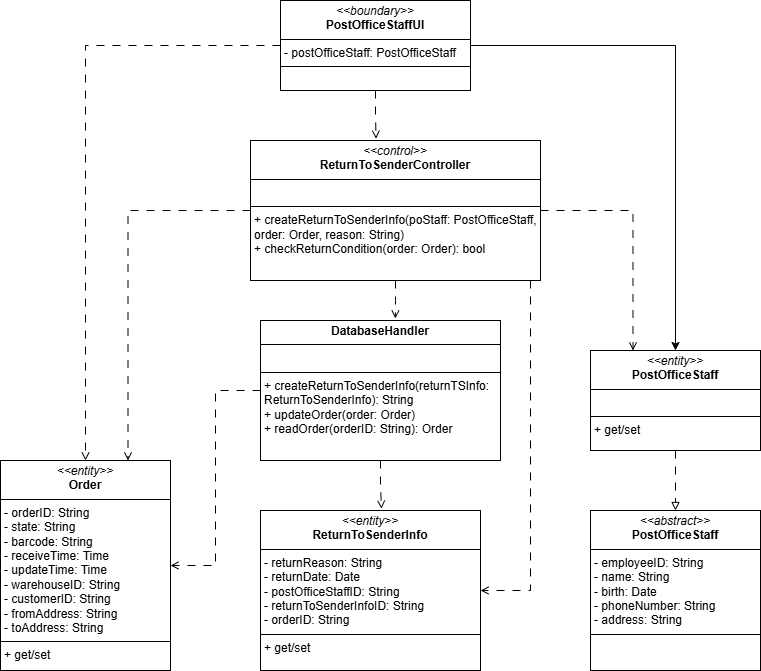

The diagram above was exported from draw.io. Its source (the exported page's mxGraphModel, read from the mxfile embedded in the PNG):
<mxGraphModel dx="996" dy="684" grid="1" gridSize="10" guides="1" tooltips="1" connect="1" arrows="1" fold="1" page="1" pageScale="1" pageWidth="850" pageHeight="1100" math="0" shadow="0">
  <root>
    <mxCell id="0" />
    <mxCell id="1" parent="0" />
    <mxCell id="tefQt60aDn7ZsexCgyT6-8" style="edgeStyle=orthogonalEdgeStyle;rounded=0;orthogonalLoop=1;jettySize=auto;html=1;entryX=0.5;entryY=0;entryDx=0;entryDy=0;" edge="1" parent="1" source="6tCNfvG3uA8J0Ya7Zz2V-5" target="tefQt60aDn7ZsexCgyT6-5">
      <mxGeometry relative="1" as="geometry" />
    </mxCell>
    <mxCell id="tefQt60aDn7ZsexCgyT6-9" style="edgeStyle=orthogonalEdgeStyle;rounded=0;orthogonalLoop=1;jettySize=auto;html=1;dashed=1;dashPattern=8 8;endArrow=open;endFill=0;" edge="1" parent="1" source="6tCNfvG3uA8J0Ya7Zz2V-5" target="tefQt60aDn7ZsexCgyT6-4">
      <mxGeometry relative="1" as="geometry" />
    </mxCell>
    <mxCell id="6tCNfvG3uA8J0Ya7Zz2V-5" value="&lt;p style=&quot;margin:0px;margin-top:4px;text-align:center;&quot;&gt;&lt;i&gt;&amp;lt;&amp;lt;boundary&amp;gt;&amp;gt;&lt;/i&gt;&lt;br&gt;&lt;b&gt;PostOfficeStaffUI&lt;/b&gt;&lt;/p&gt;&lt;hr size=&quot;1&quot; style=&quot;border-style:solid;&quot;&gt;&lt;p style=&quot;margin:0px;margin-left:4px;&quot;&gt;- postOfficeStaff: PostOfficeStaff&lt;/p&gt;&lt;hr size=&quot;1&quot; style=&quot;border-style:solid;&quot;&gt;&lt;p style=&quot;margin:0px;margin-left:4px;&quot;&gt;&lt;br&gt;&lt;/p&gt;" style="verticalAlign=top;align=left;overflow=fill;html=1;whiteSpace=wrap;" vertex="1" parent="1">
      <mxGeometry x="330" y="200" width="190" height="90" as="geometry" />
    </mxCell>
    <mxCell id="tefQt60aDn7ZsexCgyT6-11" style="edgeStyle=orthogonalEdgeStyle;rounded=0;orthogonalLoop=1;jettySize=auto;html=1;entryX=0.25;entryY=0;entryDx=0;entryDy=0;dashed=1;dashPattern=8 8;endArrow=open;endFill=0;" edge="1" parent="1" source="tefQt60aDn7ZsexCgyT6-1" target="tefQt60aDn7ZsexCgyT6-5">
      <mxGeometry relative="1" as="geometry" />
    </mxCell>
    <mxCell id="tefQt60aDn7ZsexCgyT6-15" style="edgeStyle=orthogonalEdgeStyle;shape=connector;rounded=0;orthogonalLoop=1;jettySize=auto;html=1;entryX=0.75;entryY=0;entryDx=0;entryDy=0;dashed=1;dashPattern=8 8;strokeColor=default;align=center;verticalAlign=middle;fontFamily=Helvetica;fontSize=11;fontColor=default;labelBackgroundColor=default;endArrow=open;endFill=0;" edge="1" parent="1" source="tefQt60aDn7ZsexCgyT6-1" target="tefQt60aDn7ZsexCgyT6-4">
      <mxGeometry relative="1" as="geometry" />
    </mxCell>
    <mxCell id="tefQt60aDn7ZsexCgyT6-17" style="edgeStyle=orthogonalEdgeStyle;shape=connector;rounded=0;orthogonalLoop=1;jettySize=auto;html=1;entryX=1;entryY=0.5;entryDx=0;entryDy=0;dashed=1;dashPattern=8 8;strokeColor=default;align=center;verticalAlign=middle;fontFamily=Helvetica;fontSize=11;fontColor=default;labelBackgroundColor=default;endArrow=open;endFill=0;" edge="1" parent="1" source="tefQt60aDn7ZsexCgyT6-1" target="tefQt60aDn7ZsexCgyT6-3">
      <mxGeometry relative="1" as="geometry">
        <Array as="points">
          <mxPoint x="580" y="790" />
        </Array>
      </mxGeometry>
    </mxCell>
    <mxCell id="tefQt60aDn7ZsexCgyT6-1" value="&lt;p style=&quot;margin:0px;margin-top:4px;text-align:center;&quot;&gt;&lt;i&gt;&amp;lt;&amp;lt;control&amp;gt;&amp;gt;&lt;/i&gt;&lt;br&gt;&lt;b&gt;ReturnToSenderController&lt;/b&gt;&lt;/p&gt;&lt;hr size=&quot;1&quot; style=&quot;border-style:solid;&quot;&gt;&lt;p style=&quot;margin:0px;margin-left:4px;&quot;&gt;&lt;br&gt;&lt;/p&gt;&lt;hr size=&quot;1&quot; style=&quot;border-style:solid;&quot;&gt;&lt;p style=&quot;margin:0px;margin-left:4px;&quot;&gt;+ createReturnToSenderInfo(poStaff: PostOfficeStaff, order: Order, reason: String)&lt;/p&gt;&lt;p style=&quot;margin:0px;margin-left:4px;&quot;&gt;+ checkReturnCondition(order: Order): bool&lt;/p&gt;" style="verticalAlign=top;align=left;overflow=fill;html=1;whiteSpace=wrap;" vertex="1" parent="1">
      <mxGeometry x="300" y="340" width="290" height="140" as="geometry" />
    </mxCell>
    <mxCell id="tefQt60aDn7ZsexCgyT6-16" style="edgeStyle=orthogonalEdgeStyle;shape=connector;rounded=0;orthogonalLoop=1;jettySize=auto;html=1;dashed=1;dashPattern=8 8;strokeColor=default;align=center;verticalAlign=middle;fontFamily=Helvetica;fontSize=11;fontColor=default;labelBackgroundColor=default;endArrow=open;endFill=0;" edge="1" parent="1" source="tefQt60aDn7ZsexCgyT6-2" target="tefQt60aDn7ZsexCgyT6-4">
      <mxGeometry relative="1" as="geometry" />
    </mxCell>
    <mxCell id="tefQt60aDn7ZsexCgyT6-2" value="&lt;p style=&quot;margin:0px;margin-top:4px;text-align:center;&quot;&gt;&lt;b&gt;DatabaseHandler&lt;/b&gt;&lt;/p&gt;&lt;hr size=&quot;1&quot; style=&quot;border-style:solid;&quot;&gt;&lt;p style=&quot;margin:0px;margin-left:4px;&quot;&gt;&lt;br&gt;&lt;/p&gt;&lt;hr size=&quot;1&quot; style=&quot;border-style:solid;&quot;&gt;&lt;p style=&quot;margin:0px;margin-left:4px;&quot;&gt;+ createReturnToSenderInfo(returnTSInfo: ReturnToSenderInfo): String&lt;/p&gt;&lt;p style=&quot;margin:0px;margin-left:4px;&quot;&gt;+ updateOrder(order: Order)&lt;/p&gt;&lt;p style=&quot;margin:0px;margin-left:4px;&quot;&gt;+ readOrder(orderID: String): Order&lt;/p&gt;" style="verticalAlign=top;align=left;overflow=fill;html=1;whiteSpace=wrap;" vertex="1" parent="1">
      <mxGeometry x="310" y="520" width="240" height="140" as="geometry" />
    </mxCell>
    <mxCell id="tefQt60aDn7ZsexCgyT6-3" value="&lt;p style=&quot;margin:0px;margin-top:4px;text-align:center;&quot;&gt;&lt;i&gt;&amp;lt;&amp;lt;entity&amp;gt;&amp;gt;&lt;/i&gt;&lt;br&gt;&lt;b&gt;ReturnToSenderInfo&lt;/b&gt;&lt;/p&gt;&lt;hr size=&quot;1&quot; style=&quot;border-style:solid;&quot;&gt;&lt;p style=&quot;margin:0px;margin-left:4px;&quot;&gt;- returnReason: String&lt;/p&gt;&lt;p style=&quot;margin:0px;margin-left:4px;&quot;&gt;- returnDate: Date&lt;/p&gt;&lt;p style=&quot;margin:0px;margin-left:4px;&quot;&gt;- postOfficeStaffID: String&lt;/p&gt;&lt;p style=&quot;margin:0px;margin-left:4px;&quot;&gt;- returnToSenderInfoID: String&lt;/p&gt;&lt;p style=&quot;margin:0px;margin-left:4px;&quot;&gt;- orderID: String&lt;/p&gt;&lt;hr size=&quot;1&quot; style=&quot;border-style:solid;&quot;&gt;&lt;p style=&quot;margin:0px;margin-left:4px;&quot;&gt;+ get/set&lt;/p&gt;" style="verticalAlign=top;align=left;overflow=fill;html=1;whiteSpace=wrap;" vertex="1" parent="1">
      <mxGeometry x="310" y="710" width="220" height="160" as="geometry" />
    </mxCell>
    <mxCell id="tefQt60aDn7ZsexCgyT6-4" value="&lt;p style=&quot;margin:0px;margin-top:4px;text-align:center;&quot;&gt;&lt;i&gt;&amp;lt;&amp;lt;entity&amp;gt;&amp;gt;&lt;/i&gt;&lt;br&gt;&lt;b&gt;Order&lt;/b&gt;&lt;/p&gt;&lt;hr size=&quot;1&quot; style=&quot;border-style:solid;&quot;&gt;&lt;p style=&quot;margin:0px;margin-left:4px;&quot;&gt;&lt;span style=&quot;background-color: transparent; color: light-dark(rgb(0, 0, 0), rgb(255, 255, 255));&quot;&gt;- orderID: String&lt;/span&gt;&lt;/p&gt;&lt;p style=&quot;margin:0px;margin-left:4px;&quot;&gt;- state: String&lt;/p&gt;&lt;p style=&quot;margin:0px;margin-left:4px;&quot;&gt;- barcode: String&lt;/p&gt;&lt;p style=&quot;margin:0px;margin-left:4px;&quot;&gt;- receiveTime: Time&lt;/p&gt;&lt;p style=&quot;margin:0px;margin-left:4px;&quot;&gt;- updateTime: Time&lt;/p&gt;&lt;p style=&quot;margin:0px;margin-left:4px;&quot;&gt;- warehouseID: String&lt;/p&gt;&lt;p style=&quot;margin:0px;margin-left:4px;&quot;&gt;- customerID: String&lt;/p&gt;&lt;p style=&quot;margin:0px;margin-left:4px;&quot;&gt;- fromAddress: String&lt;/p&gt;&lt;p style=&quot;margin:0px;margin-left:4px;&quot;&gt;- toAddress: String&lt;/p&gt;&lt;hr size=&quot;1&quot; style=&quot;border-style:solid;&quot;&gt;&lt;p style=&quot;margin:0px;margin-left:4px;&quot;&gt;+ get/set&lt;/p&gt;" style="verticalAlign=top;align=left;overflow=fill;html=1;whiteSpace=wrap;" vertex="1" parent="1">
      <mxGeometry x="50" y="660" width="170" height="210" as="geometry" />
    </mxCell>
    <mxCell id="tefQt60aDn7ZsexCgyT6-10" style="edgeStyle=orthogonalEdgeStyle;rounded=0;orthogonalLoop=1;jettySize=auto;html=1;entryX=0.5;entryY=0;entryDx=0;entryDy=0;dashed=1;dashPattern=8 8;endArrow=block;endFill=0;" edge="1" parent="1" source="tefQt60aDn7ZsexCgyT6-5" target="tefQt60aDn7ZsexCgyT6-6">
      <mxGeometry relative="1" as="geometry" />
    </mxCell>
    <mxCell id="tefQt60aDn7ZsexCgyT6-5" value="&lt;p style=&quot;margin:0px;margin-top:4px;text-align:center;&quot;&gt;&lt;i&gt;&amp;lt;&amp;lt;entity&amp;gt;&amp;gt;&lt;/i&gt;&lt;br&gt;&lt;b&gt;PostOfficeStaff&lt;/b&gt;&lt;/p&gt;&lt;hr size=&quot;1&quot; style=&quot;border-style:solid;&quot;&gt;&lt;p style=&quot;margin:0px;margin-left:4px;&quot;&gt;&lt;span style=&quot;background-color: transparent; color: light-dark(rgb(0, 0, 0), rgb(255, 255, 255));&quot;&gt;&lt;br&gt;&lt;/span&gt;&lt;/p&gt;&lt;hr size=&quot;1&quot; style=&quot;border-style:solid;&quot;&gt;&lt;p style=&quot;margin:0px;margin-left:4px;&quot;&gt;+ get/set&lt;/p&gt;" style="verticalAlign=top;align=left;overflow=fill;html=1;whiteSpace=wrap;" vertex="1" parent="1">
      <mxGeometry x="640" y="550" width="170" height="100" as="geometry" />
    </mxCell>
    <mxCell id="tefQt60aDn7ZsexCgyT6-6" value="&lt;p style=&quot;margin:0px;margin-top:4px;text-align:center;&quot;&gt;&lt;i&gt;&amp;lt;&amp;lt;abstract&amp;gt;&amp;gt;&lt;/i&gt;&lt;br&gt;&lt;b&gt;PostOfficeStaff&lt;/b&gt;&lt;/p&gt;&lt;hr size=&quot;1&quot; style=&quot;border-style:solid;&quot;&gt;&lt;p style=&quot;margin:0px;margin-left:4px;&quot;&gt;&lt;span style=&quot;background-color: transparent; color: light-dark(rgb(0, 0, 0), rgb(255, 255, 255));&quot;&gt;- employeeID: String&lt;/span&gt;&lt;/p&gt;&lt;p style=&quot;margin:0px;margin-left:4px;&quot;&gt;&lt;span style=&quot;background-color: transparent; color: light-dark(rgb(0, 0, 0), rgb(255, 255, 255));&quot;&gt;- name: String&lt;/span&gt;&lt;/p&gt;&lt;p style=&quot;margin:0px;margin-left:4px;&quot;&gt;- birth: Date&lt;/p&gt;&lt;p style=&quot;margin:0px;margin-left:4px;&quot;&gt;- phoneNumber: String&lt;/p&gt;&lt;p style=&quot;margin:0px;margin-left:4px;&quot;&gt;- address: String&lt;/p&gt;&lt;hr size=&quot;1&quot; style=&quot;border-style:solid;&quot;&gt;&lt;p style=&quot;margin:0px;margin-left:4px;&quot;&gt;&lt;br&gt;&lt;/p&gt;" style="verticalAlign=top;align=left;overflow=fill;html=1;whiteSpace=wrap;" vertex="1" parent="1">
      <mxGeometry x="640" y="710" width="170" height="160" as="geometry" />
    </mxCell>
    <mxCell id="tefQt60aDn7ZsexCgyT6-12" style="edgeStyle=orthogonalEdgeStyle;shape=connector;rounded=0;orthogonalLoop=1;jettySize=auto;html=1;dashed=1;dashPattern=8 8;strokeColor=default;align=center;verticalAlign=middle;fontFamily=Helvetica;fontSize=11;fontColor=default;labelBackgroundColor=default;endArrow=open;endFill=0;entryX=0.433;entryY=-0.013;entryDx=0;entryDy=0;entryPerimeter=0;" edge="1" parent="1" source="6tCNfvG3uA8J0Ya7Zz2V-5" target="tefQt60aDn7ZsexCgyT6-1">
      <mxGeometry relative="1" as="geometry">
        <mxPoint x="424" y="340" as="targetPoint" />
      </mxGeometry>
    </mxCell>
    <mxCell id="tefQt60aDn7ZsexCgyT6-13" style="edgeStyle=orthogonalEdgeStyle;shape=connector;rounded=0;orthogonalLoop=1;jettySize=auto;html=1;entryX=0.562;entryY=-0.014;entryDx=0;entryDy=0;entryPerimeter=0;dashed=1;dashPattern=8 8;strokeColor=default;align=center;verticalAlign=middle;fontFamily=Helvetica;fontSize=11;fontColor=default;labelBackgroundColor=default;endArrow=open;endFill=0;" edge="1" parent="1" source="tefQt60aDn7ZsexCgyT6-1" target="tefQt60aDn7ZsexCgyT6-2">
      <mxGeometry relative="1" as="geometry" />
    </mxCell>
    <mxCell id="tefQt60aDn7ZsexCgyT6-14" style="edgeStyle=orthogonalEdgeStyle;shape=connector;rounded=0;orthogonalLoop=1;jettySize=auto;html=1;entryX=0.55;entryY=-0.011;entryDx=0;entryDy=0;entryPerimeter=0;dashed=1;dashPattern=8 8;strokeColor=default;align=center;verticalAlign=middle;fontFamily=Helvetica;fontSize=11;fontColor=default;labelBackgroundColor=default;endArrow=open;endFill=0;" edge="1" parent="1" source="tefQt60aDn7ZsexCgyT6-2" target="tefQt60aDn7ZsexCgyT6-3">
      <mxGeometry relative="1" as="geometry" />
    </mxCell>
  </root>
</mxGraphModel>